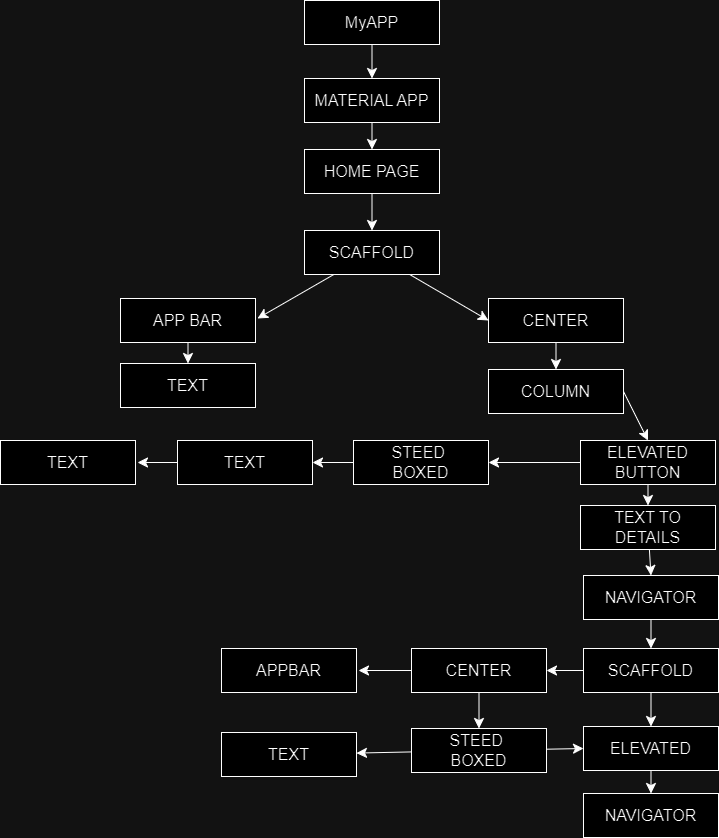

The diagram above was exported from draw.io. Its source (the exported page's mxGraphModel, read from the mxfile embedded in the PNG):
<mxGraphModel dx="2000" dy="1251" grid="0" gridSize="10" guides="1" tooltips="1" connect="1" arrows="1" fold="1" page="0" pageScale="1" pageWidth="850" pageHeight="1100" math="0" shadow="0">
  <root>
    <mxCell id="0" />
    <mxCell id="1" parent="0" />
    <mxCell id="BJ6VnkmayFCDKVQXvZG6-46" style="edgeStyle=none;curved=1;rounded=0;orthogonalLoop=1;jettySize=auto;html=1;entryX=0.5;entryY=0;entryDx=0;entryDy=0;fontSize=12;startSize=8;endSize=8;" parent="1" source="BJ6VnkmayFCDKVQXvZG6-4" target="BJ6VnkmayFCDKVQXvZG6-5" edge="1">
      <mxGeometry relative="1" as="geometry" />
    </mxCell>
    <mxCell id="BJ6VnkmayFCDKVQXvZG6-4" value="&lt;span style=&quot;font-size: 16px;&quot;&gt;MyAPP&lt;/span&gt;" style="rounded=0;whiteSpace=wrap;html=1;" parent="1" vertex="1">
      <mxGeometry x="145" y="-53" width="135" height="44" as="geometry" />
    </mxCell>
    <mxCell id="BJ6VnkmayFCDKVQXvZG6-45" style="edgeStyle=none;curved=1;rounded=0;orthogonalLoop=1;jettySize=auto;html=1;entryX=0.5;entryY=0;entryDx=0;entryDy=0;fontSize=12;startSize=8;endSize=8;" parent="1" source="BJ6VnkmayFCDKVQXvZG6-5" target="BJ6VnkmayFCDKVQXvZG6-6" edge="1">
      <mxGeometry relative="1" as="geometry" />
    </mxCell>
    <mxCell id="BJ6VnkmayFCDKVQXvZG6-5" value="&lt;span style=&quot;font-size: 16px;&quot;&gt;MATERIAL APP&lt;/span&gt;" style="rounded=0;whiteSpace=wrap;html=1;" parent="1" vertex="1">
      <mxGeometry x="145" y="25" width="135" height="44" as="geometry" />
    </mxCell>
    <mxCell id="BJ6VnkmayFCDKVQXvZG6-44" style="edgeStyle=none;curved=1;rounded=0;orthogonalLoop=1;jettySize=auto;html=1;entryX=0.5;entryY=0;entryDx=0;entryDy=0;fontSize=12;startSize=8;endSize=8;" parent="1" source="BJ6VnkmayFCDKVQXvZG6-6" target="BJ6VnkmayFCDKVQXvZG6-7" edge="1">
      <mxGeometry relative="1" as="geometry" />
    </mxCell>
    <mxCell id="BJ6VnkmayFCDKVQXvZG6-6" value="&lt;span style=&quot;font-size: 16px;&quot;&gt;HOME PAGE&lt;/span&gt;" style="rounded=0;whiteSpace=wrap;html=1;" parent="1" vertex="1">
      <mxGeometry x="145" y="96" width="135" height="44" as="geometry" />
    </mxCell>
    <mxCell id="BJ6VnkmayFCDKVQXvZG6-42" style="edgeStyle=none;curved=1;rounded=0;orthogonalLoop=1;jettySize=auto;html=1;fontSize=12;startSize=8;endSize=8;" parent="1" source="BJ6VnkmayFCDKVQXvZG6-7" edge="1">
      <mxGeometry relative="1" as="geometry">
        <mxPoint x="98" y="265" as="targetPoint" />
      </mxGeometry>
    </mxCell>
    <mxCell id="BJ6VnkmayFCDKVQXvZG6-43" style="edgeStyle=none;curved=1;rounded=0;orthogonalLoop=1;jettySize=auto;html=1;entryX=0;entryY=0.5;entryDx=0;entryDy=0;fontSize=12;startSize=8;endSize=8;" parent="1" source="BJ6VnkmayFCDKVQXvZG6-7" target="BJ6VnkmayFCDKVQXvZG6-10" edge="1">
      <mxGeometry relative="1" as="geometry" />
    </mxCell>
    <mxCell id="BJ6VnkmayFCDKVQXvZG6-7" value="&lt;span style=&quot;font-size: 16px;&quot;&gt;SCAFFOLD&lt;/span&gt;" style="rounded=0;whiteSpace=wrap;html=1;" parent="1" vertex="1">
      <mxGeometry x="145" y="177" width="135" height="44" as="geometry" />
    </mxCell>
    <mxCell id="BJ6VnkmayFCDKVQXvZG6-39" style="edgeStyle=none;curved=1;rounded=0;orthogonalLoop=1;jettySize=auto;html=1;entryX=0.5;entryY=0;entryDx=0;entryDy=0;fontSize=12;startSize=8;endSize=8;" parent="1" source="BJ6VnkmayFCDKVQXvZG6-8" target="BJ6VnkmayFCDKVQXvZG6-18" edge="1">
      <mxGeometry relative="1" as="geometry" />
    </mxCell>
    <mxCell id="BJ6VnkmayFCDKVQXvZG6-8" value="&lt;span style=&quot;font-size: 16px;&quot;&gt;APP BAR&lt;/span&gt;" style="rounded=0;whiteSpace=wrap;html=1;" parent="1" vertex="1">
      <mxGeometry x="-39" y="245" width="135" height="44" as="geometry" />
    </mxCell>
    <mxCell id="BJ6VnkmayFCDKVQXvZG6-9" value="&lt;span style=&quot;font-size: 16px;&quot;&gt;TEXT&lt;/span&gt;" style="rounded=0;whiteSpace=wrap;html=1;" parent="1" vertex="1">
      <mxGeometry x="-159" y="387" width="135" height="44" as="geometry" />
    </mxCell>
    <mxCell id="BJ6VnkmayFCDKVQXvZG6-41" style="edgeStyle=none;curved=1;rounded=0;orthogonalLoop=1;jettySize=auto;html=1;entryX=0.5;entryY=0;entryDx=0;entryDy=0;fontSize=12;startSize=8;endSize=8;" parent="1" source="BJ6VnkmayFCDKVQXvZG6-10" target="BJ6VnkmayFCDKVQXvZG6-11" edge="1">
      <mxGeometry relative="1" as="geometry" />
    </mxCell>
    <mxCell id="BJ6VnkmayFCDKVQXvZG6-10" value="&lt;span style=&quot;font-size: 16px;&quot;&gt;CENTER&lt;/span&gt;" style="rounded=0;whiteSpace=wrap;html=1;" parent="1" vertex="1">
      <mxGeometry x="329" y="245" width="135" height="44" as="geometry" />
    </mxCell>
    <mxCell id="BJ6VnkmayFCDKVQXvZG6-40" style="edgeStyle=none;curved=1;rounded=0;orthogonalLoop=1;jettySize=auto;html=1;entryX=0.5;entryY=0;entryDx=0;entryDy=0;fontSize=12;startSize=8;endSize=8;exitX=1;exitY=0.5;exitDx=0;exitDy=0;" parent="1" source="BJ6VnkmayFCDKVQXvZG6-11" target="BJ6VnkmayFCDKVQXvZG6-13" edge="1">
      <mxGeometry relative="1" as="geometry" />
    </mxCell>
    <mxCell id="BJ6VnkmayFCDKVQXvZG6-11" value="&lt;span style=&quot;font-size: 16px;&quot;&gt;COLUMN&lt;/span&gt;" style="rounded=0;whiteSpace=wrap;html=1;" parent="1" vertex="1">
      <mxGeometry x="329" y="316" width="135" height="44" as="geometry" />
    </mxCell>
    <mxCell id="BJ6VnkmayFCDKVQXvZG6-37" style="edgeStyle=none;curved=1;rounded=0;orthogonalLoop=1;jettySize=auto;html=1;entryX=1;entryY=0.5;entryDx=0;entryDy=0;fontSize=12;startSize=8;endSize=8;" parent="1" source="BJ6VnkmayFCDKVQXvZG6-12" target="BJ6VnkmayFCDKVQXvZG6-17" edge="1">
      <mxGeometry relative="1" as="geometry" />
    </mxCell>
    <mxCell id="BJ6VnkmayFCDKVQXvZG6-12" value="&lt;span style=&quot;font-size: 16px;&quot;&gt;STEED&amp;nbsp;&lt;br&gt;BOXED&lt;/span&gt;" style="rounded=0;whiteSpace=wrap;html=1;" parent="1" vertex="1">
      <mxGeometry x="194" y="387" width="135" height="44" as="geometry" />
    </mxCell>
    <mxCell id="BJ6VnkmayFCDKVQXvZG6-32" style="edgeStyle=none;curved=1;rounded=0;orthogonalLoop=1;jettySize=auto;html=1;entryX=0.5;entryY=0;entryDx=0;entryDy=0;fontSize=12;startSize=8;endSize=8;" parent="1" source="BJ6VnkmayFCDKVQXvZG6-13" target="BJ6VnkmayFCDKVQXvZG6-14" edge="1">
      <mxGeometry relative="1" as="geometry" />
    </mxCell>
    <mxCell id="BJ6VnkmayFCDKVQXvZG6-36" style="edgeStyle=none;curved=1;rounded=0;orthogonalLoop=1;jettySize=auto;html=1;entryX=1;entryY=0.5;entryDx=0;entryDy=0;fontSize=12;startSize=8;endSize=8;" parent="1" source="BJ6VnkmayFCDKVQXvZG6-13" target="BJ6VnkmayFCDKVQXvZG6-12" edge="1">
      <mxGeometry relative="1" as="geometry" />
    </mxCell>
    <mxCell id="BJ6VnkmayFCDKVQXvZG6-13" value="&lt;span style=&quot;font-size: 16px;&quot;&gt;ELEVATED BUTTON&lt;/span&gt;" style="rounded=0;whiteSpace=wrap;html=1;" parent="1" vertex="1">
      <mxGeometry x="421" y="387" width="135" height="44" as="geometry" />
    </mxCell>
    <mxCell id="BJ6VnkmayFCDKVQXvZG6-33" style="edgeStyle=none;curved=1;rounded=0;orthogonalLoop=1;jettySize=auto;html=1;entryX=0.5;entryY=0;entryDx=0;entryDy=0;fontSize=12;startSize=8;endSize=8;" parent="1" source="BJ6VnkmayFCDKVQXvZG6-14" target="BJ6VnkmayFCDKVQXvZG6-15" edge="1">
      <mxGeometry relative="1" as="geometry" />
    </mxCell>
    <mxCell id="BJ6VnkmayFCDKVQXvZG6-14" value="&lt;span style=&quot;font-size: 16px;&quot;&gt;TEXT TO DETAILS&lt;/span&gt;" style="rounded=0;whiteSpace=wrap;html=1;" parent="1" vertex="1">
      <mxGeometry x="421" y="452" width="135" height="44" as="geometry" />
    </mxCell>
    <mxCell id="BJ6VnkmayFCDKVQXvZG6-34" style="edgeStyle=none;curved=1;rounded=0;orthogonalLoop=1;jettySize=auto;html=1;entryX=0.5;entryY=0;entryDx=0;entryDy=0;fontSize=12;startSize=8;endSize=8;" parent="1" source="BJ6VnkmayFCDKVQXvZG6-15" target="BJ6VnkmayFCDKVQXvZG6-16" edge="1">
      <mxGeometry relative="1" as="geometry" />
    </mxCell>
    <mxCell id="BJ6VnkmayFCDKVQXvZG6-15" value="&lt;span style=&quot;font-size: 16px;&quot;&gt;NAVIGATOR&lt;/span&gt;" style="rounded=0;whiteSpace=wrap;html=1;" parent="1" vertex="1">
      <mxGeometry x="424" y="522" width="135" height="44" as="geometry" />
    </mxCell>
    <mxCell id="BJ6VnkmayFCDKVQXvZG6-26" style="edgeStyle=none;curved=1;rounded=0;orthogonalLoop=1;jettySize=auto;html=1;fontSize=12;startSize=8;endSize=8;" parent="1" source="BJ6VnkmayFCDKVQXvZG6-16" target="BJ6VnkmayFCDKVQXvZG6-19" edge="1">
      <mxGeometry relative="1" as="geometry" />
    </mxCell>
    <mxCell id="BJ6VnkmayFCDKVQXvZG6-35" style="edgeStyle=none;curved=1;rounded=0;orthogonalLoop=1;jettySize=auto;html=1;entryX=0.5;entryY=0;entryDx=0;entryDy=0;fontSize=12;startSize=8;endSize=8;" parent="1" source="BJ6VnkmayFCDKVQXvZG6-16" target="BJ6VnkmayFCDKVQXvZG6-23" edge="1">
      <mxGeometry relative="1" as="geometry" />
    </mxCell>
    <mxCell id="BJ6VnkmayFCDKVQXvZG6-16" value="&lt;span style=&quot;font-size: 16px;&quot;&gt;SCAFFOLD&lt;/span&gt;" style="rounded=0;whiteSpace=wrap;html=1;" parent="1" vertex="1">
      <mxGeometry x="424" y="595" width="135" height="44" as="geometry" />
    </mxCell>
    <mxCell id="BJ6VnkmayFCDKVQXvZG6-38" style="edgeStyle=none;curved=1;rounded=0;orthogonalLoop=1;jettySize=auto;html=1;fontSize=12;startSize=8;endSize=8;" parent="1" source="BJ6VnkmayFCDKVQXvZG6-17" edge="1">
      <mxGeometry relative="1" as="geometry">
        <mxPoint x="-22" y="409" as="targetPoint" />
      </mxGeometry>
    </mxCell>
    <mxCell id="BJ6VnkmayFCDKVQXvZG6-17" value="&lt;span style=&quot;font-size: 16px;&quot;&gt;TEXT&lt;/span&gt;" style="rounded=0;whiteSpace=wrap;html=1;" parent="1" vertex="1">
      <mxGeometry x="18" y="387" width="135" height="44" as="geometry" />
    </mxCell>
    <mxCell id="BJ6VnkmayFCDKVQXvZG6-18" value="&lt;span style=&quot;font-size: 16px;&quot;&gt;TEXT&lt;/span&gt;" style="rounded=0;whiteSpace=wrap;html=1;" parent="1" vertex="1">
      <mxGeometry x="-39" y="310" width="135" height="44" as="geometry" />
    </mxCell>
    <mxCell id="BJ6VnkmayFCDKVQXvZG6-25" style="edgeStyle=none;curved=1;rounded=0;orthogonalLoop=1;jettySize=auto;html=1;entryX=0.5;entryY=0;entryDx=0;entryDy=0;fontSize=12;startSize=8;endSize=8;" parent="1" source="BJ6VnkmayFCDKVQXvZG6-19" target="BJ6VnkmayFCDKVQXvZG6-22" edge="1">
      <mxGeometry relative="1" as="geometry" />
    </mxCell>
    <mxCell id="BJ6VnkmayFCDKVQXvZG6-27" style="edgeStyle=none;curved=1;rounded=0;orthogonalLoop=1;jettySize=auto;html=1;fontSize=12;startSize=8;endSize=8;" parent="1" source="BJ6VnkmayFCDKVQXvZG6-19" edge="1">
      <mxGeometry relative="1" as="geometry">
        <mxPoint x="199" y="617" as="targetPoint" />
      </mxGeometry>
    </mxCell>
    <mxCell id="BJ6VnkmayFCDKVQXvZG6-19" value="&lt;span style=&quot;font-size: 16px;&quot;&gt;CENTER&lt;/span&gt;" style="rounded=0;whiteSpace=wrap;html=1;" parent="1" vertex="1">
      <mxGeometry x="252" y="595" width="135" height="44" as="geometry" />
    </mxCell>
    <mxCell id="BJ6VnkmayFCDKVQXvZG6-20" value="&lt;span style=&quot;font-size: 16px;&quot;&gt;APPBAR&lt;/span&gt;" style="rounded=0;whiteSpace=wrap;html=1;" parent="1" vertex="1">
      <mxGeometry x="62" y="595" width="135" height="44" as="geometry" />
    </mxCell>
    <mxCell id="BJ6VnkmayFCDKVQXvZG6-21" value="&lt;span style=&quot;font-size: 16px;&quot;&gt;TEXT&lt;/span&gt;" style="rounded=0;whiteSpace=wrap;html=1;" parent="1" vertex="1">
      <mxGeometry x="62" y="679" width="135" height="44" as="geometry" />
    </mxCell>
    <mxCell id="BJ6VnkmayFCDKVQXvZG6-29" style="edgeStyle=none;curved=1;rounded=0;orthogonalLoop=1;jettySize=auto;html=1;fontSize=12;startSize=8;endSize=8;" parent="1" source="BJ6VnkmayFCDKVQXvZG6-22" target="BJ6VnkmayFCDKVQXvZG6-21" edge="1">
      <mxGeometry relative="1" as="geometry" />
    </mxCell>
    <mxCell id="BJ6VnkmayFCDKVQXvZG6-30" style="edgeStyle=none;curved=1;rounded=0;orthogonalLoop=1;jettySize=auto;html=1;entryX=0;entryY=0.5;entryDx=0;entryDy=0;fontSize=12;startSize=8;endSize=8;" parent="1" source="BJ6VnkmayFCDKVQXvZG6-22" target="BJ6VnkmayFCDKVQXvZG6-23" edge="1">
      <mxGeometry relative="1" as="geometry" />
    </mxCell>
    <mxCell id="BJ6VnkmayFCDKVQXvZG6-22" value="&lt;span style=&quot;font-size: 16px;&quot;&gt;STEED&amp;nbsp;&lt;br&gt;BOXED&lt;/span&gt;" style="rounded=0;whiteSpace=wrap;html=1;" parent="1" vertex="1">
      <mxGeometry x="252" y="675" width="135" height="44" as="geometry" />
    </mxCell>
    <mxCell id="BJ6VnkmayFCDKVQXvZG6-31" style="edgeStyle=none;curved=1;rounded=0;orthogonalLoop=1;jettySize=auto;html=1;entryX=0.5;entryY=0;entryDx=0;entryDy=0;fontSize=12;startSize=8;endSize=8;" parent="1" source="BJ6VnkmayFCDKVQXvZG6-23" target="BJ6VnkmayFCDKVQXvZG6-24" edge="1">
      <mxGeometry relative="1" as="geometry" />
    </mxCell>
    <mxCell id="BJ6VnkmayFCDKVQXvZG6-23" value="&lt;span style=&quot;font-size: 16px;&quot;&gt;ELEVATED&lt;/span&gt;" style="rounded=0;whiteSpace=wrap;html=1;" parent="1" vertex="1">
      <mxGeometry x="424" y="673" width="135" height="44" as="geometry" />
    </mxCell>
    <mxCell id="BJ6VnkmayFCDKVQXvZG6-24" value="&lt;span style=&quot;font-size: 16px;&quot;&gt;NAVIGATOR&lt;/span&gt;" style="rounded=0;whiteSpace=wrap;html=1;" parent="1" vertex="1">
      <mxGeometry x="424" y="740" width="135" height="44" as="geometry" />
    </mxCell>
  </root>
</mxGraphModel>